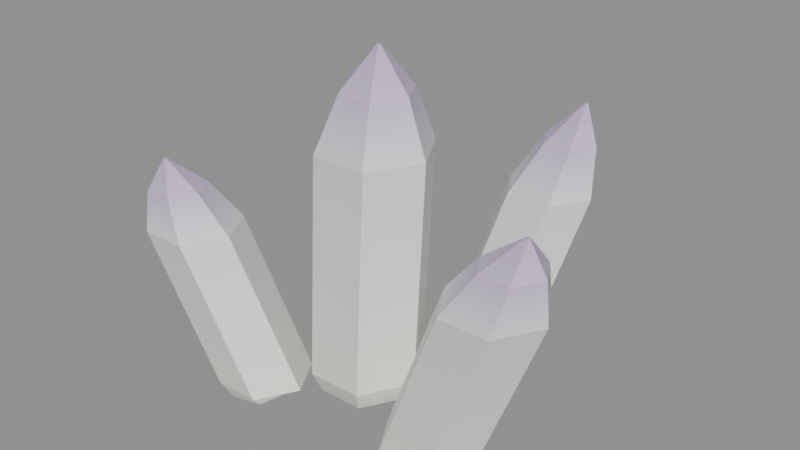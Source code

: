 # Source: quartz_cluster.blend  (saved by Blender 5.2.45; exported with 4.5.12 LTS)
import bpy
from mathutils import Matrix  # noqa: F401  (used for matrix-valued properties, if any)

bpy.ops.wm.read_factory_settings(use_empty=True)
scene = bpy.context.scene
scene.name = 'Scene'

# ---- materials (node trees are filled in below, after node groups)
mat_quartz_cluster_vertex_matte = bpy.data.materials.new('quartz_cluster_vertex_matte')

# ---- material node trees
mat_quartz_cluster_vertex_matte.use_nodes = True; mat_quartz_cluster_vertex_matte.node_tree.nodes.clear()
_N = mat_quartz_cluster_vertex_matte.node_tree.nodes; _L = mat_quartz_cluster_vertex_matte.node_tree.links
n0 = _N.new('ShaderNodeBsdfPrincipled'); n0.name = 'Principled BSDF'; n0.location = (-200, 100)
n0.inputs[2].default_value = 0.6
n0.inputs[10].default_value = 0.005
n0.inputs[13].default_value = 0.25
n1 = _N.new('ShaderNodeOutputMaterial'); n1.name = 'Material Output'; n1.location = (200, 100)
n2 = _N.new('ShaderNodeVertexColor'); n2.name = 'Color Attribute'; n2.location = (0, 0)
n2.layer_name = 'Color'
_L.new(n0.outputs[0], n1.inputs[0])
_L.new(n2.outputs[0], n0.inputs[0])
n1.is_active_output = True

# ---- meshes
me_faceted_pointed_quartz_column_1_mesh = bpy.data.meshes.new('Faceted pointed quartz column 1_mesh')
me_faceted_pointed_quartz_column_1_mesh.from_pydata([(0.09594, 0.0, 0.0011), (0.04797, -0.08309, 0.0009857), (-0.04797, -0.08309, 0.0009857), (-0.09594, -1.175e-17, 0.0011), (-0.04797, 0.08309, 0.0009857), (0.04797, 0.08309, 0.0009857), (0.1179, 0.0008775, 0.04464), (0.05938, -0.1004, 0.04464), (-0.05762, -0.1004, 0.04464), (-0.1161, 0.0008775, 0.04464), (-0.05762, 0.1022, 0.04464), (0.05938, 0.1022, 0.04464), (0.131, 0.01404, 0.5097), (0.07254, -0.08728, 0.5097), (-0.04446, -0.08728, 0.5097), (-0.103, 0.01404, 0.5097), (-0.04446, 0.1154, 0.5097), (0.07254, 0.1154, 0.5097), (0.0897, 0.01716, 0.62), (0.05343, -0.04566, 0.62), (-0.01911, -0.04566, 0.62), (-0.05538, 0.01716, 0.62), (-0.01911, 0.07998, 0.62), (0.05343, 0.07998, 0.62), (0.02359, 0.0195, 0.7026), (0.02155, 0.01595, 0.7026), (0.01745, 0.01595, 0.7026), (0.01541, 0.0195, 0.7026), (0.01745, 0.02305, 0.7026), (0.02155, 0.02305, 0.7026)], [], [(0, 6, 7, 1), (1, 7, 8, 2), (2, 8, 9, 3), (3, 9, 10, 4), (4, 10, 11, 5), (5, 11, 6, 0), (6, 12, 13, 7), (7, 13, 14, 8), (8, 14, 15, 9), (9, 15, 16, 10), (10, 16, 17, 11), (11, 17, 12, 6), (12, 18, 19, 13), (13, 19, 20, 14), (14, 20, 21, 15), (15, 21, 22, 16), (16, 22, 23, 17), (17, 23, 18, 12), (18, 24, 25, 19), (19, 25, 26, 20), (20, 26, 27, 21), (21, 27, 28, 22), (22, 28, 29, 23), (23, 29, 24, 18), (5, 0, 1, 2, 3, 4), (24, 29, 28, 27, 26, 25)])
_ca = me_faceted_pointed_quartz_column_1_mesh.color_attributes.new('Color', 'FLOAT_COLOR', 'CORNER')
_ca.data.foreach_set('color', [0.9131, 0.8963, 0.8228, 1.0, 1.0, 0.9823, 0.9047, 1.0, 1.0, 0.9823, 0.9047, 1.0, 0.9131, 0.8963, 0.8228, 1.0, 0.7579, 0.7439, 0.6829, 1.0, 0.83, 0.8153, 0.7509, 1.0, 0.83, 0.8153, 0.7509, 1.0, 0.7579, 0.7439, 0.6829, 1.0, 0.8674, 0.8515, 0.7816, 1.0, 0.95, 0.9331, 0.8594, 1.0, 0.95, 0.9331, 0.8594, 1.0, 0.8674, 0.8515, 0.7816, 1.0, 0.8035, 0.7887, 0.7241, 1.0, 0.88, 0.8644, 0.7961, 1.0, 0.88, 0.8644, 0.7961, 1.0, 0.8035, 0.7887, 0.7241, 1.0, 0.9131, 0.8963, 0.8228, 1.0, 1.0, 0.9823, 0.9047, 1.0, 1.0, 0.9823, 0.9047, 1.0, 0.9131, 0.8963, 0.8228, 1.0, 0.7853, 0.7708, 0.7076, 1.0, 0.86, 0.8447, 0.778, 1.0, 0.86, 0.8447, 0.778, 1.0, 0.7853, 0.7708, 0.7076, 1.0, 1.0, 0.9823, 0.9047, 1.0, 0.8714, 0.8714, 0.8963, 1.0, 0.8714, 0.8714, 0.8963, 1.0, 1.0, 0.9823, 0.9047, 1.0, 0.83, 0.8153, 0.7509, 1.0, 0.7232, 0.7232, 0.7439, 1.0, 0.7232, 0.7232, 0.7439, 1.0, 0.83, 0.8153, 0.7509, 1.0, 0.95, 0.9331, 0.8594, 1.0, 0.8278, 0.8278, 0.8515, 1.0, 0.8278, 0.8278, 0.8515, 1.0, 0.95, 0.9331, 0.8594, 1.0, 0.88, 0.8644, 0.7961, 1.0, 0.7668, 0.7668, 0.7887, 1.0, 0.7668, 0.7668, 0.7887, 1.0, 0.88, 0.8644, 0.7961, 1.0, 1.0, 0.9823, 0.9047, 1.0, 0.8714, 0.8714, 0.8963, 1.0, 0.8714, 0.8714, 0.8963, 1.0, 1.0, 0.9823, 0.9047, 1.0, 0.86, 0.8447, 0.778, 1.0, 0.7494, 0.7494, 0.7708, 1.0, 0.7494, 0.7494, 0.7708, 1.0, 0.86, 0.8447, 0.778, 1.0, 0.8714, 0.8714, 0.8963, 1.0, 0.6795, 0.5647, 0.807, 1.0, 0.6795, 0.5647, 0.807, 1.0, 0.8714, 0.8714, 0.8963, 1.0, 0.7232, 0.7232, 0.7439, 1.0, 0.564, 0.4687, 0.6698, 1.0, 0.564, 0.4687, 0.6698, 1.0, 0.7232, 0.7232, 0.7439, 1.0, 0.8278, 0.8278, 0.8515, 1.0, 0.6456, 0.5365, 0.7666, 1.0, 0.6456, 0.5365, 0.7666, 1.0, 0.8278, 0.8278, 0.8515, 1.0, 0.7668, 0.7668, 0.7887, 1.0, 0.598, 0.4969, 0.7101, 1.0, 0.598, 0.4969, 0.7101, 1.0, 0.7668, 0.7668, 0.7887, 1.0, 0.8714, 0.8714, 0.8963, 1.0, 0.6795, 0.5647, 0.807, 1.0, 0.6795, 0.5647, 0.807, 1.0, 0.8714, 0.8714, 0.8963, 1.0, 0.7494, 0.7494, 0.7708, 1.0, 0.5844, 0.4857, 0.694, 1.0, 0.5844, 0.4857, 0.694, 1.0, 0.7494, 0.7494, 0.7708, 1.0, 0.6795, 0.5647, 0.807, 1.0, 0.5906, 0.4735, 0.7231, 1.0, 0.5906, 0.4735, 0.7231, 1.0, 0.6795, 0.5647, 0.807, 1.0, 0.564, 0.4687, 0.6698, 1.0, 0.4902, 0.393, 0.6001, 1.0, 0.4902, 0.393, 0.6001, 1.0, 0.564, 0.4687, 0.6698, 1.0, 0.6456, 0.5365, 0.7666, 1.0, 0.5611, 0.4499, 0.6869, 1.0, 0.5611, 0.4499, 0.6869, 1.0, 0.6456, 0.5365, 0.7666, 1.0, 0.598, 0.4969, 0.7101, 1.0, 0.5197, 0.4167, 0.6363, 1.0, 0.5197, 0.4167, 0.6363, 1.0, 0.598, 0.4969, 0.7101, 1.0, 0.6795, 0.5647, 0.807, 1.0, 0.5906, 0.4735, 0.7231, 1.0, 0.5906, 0.4735, 0.7231, 1.0, 0.6795, 0.5647, 0.807, 1.0, 0.5844, 0.4857, 0.694, 1.0, 0.5079, 0.4072, 0.6218, 1.0, 0.5079, 0.4072, 0.6218, 1.0, 0.5844, 0.4857, 0.694, 1.0, 0.9131, 0.8963, 0.8228, 1.0, 0.9131, 0.8963, 0.8228, 1.0, 0.9131, 0.8963, 0.8228, 1.0, 0.9131, 0.8963, 0.8228, 1.0, 0.9131, 0.8963, 0.8228, 1.0, 0.9131, 0.8963, 0.8228, 1.0, 0.4902, 0.393, 0.6001, 1.0, 0.4902, 0.393, 0.6001, 1.0, 0.4902, 0.393, 0.6001, 1.0, 0.4902, 0.393, 0.6001, 1.0, 0.4902, 0.393, 0.6001, 1.0, 0.4902, 0.393, 0.6001, 1.0])
me_faceted_pointed_quartz_column_1_mesh.materials.append(mat_quartz_cluster_vertex_matte)
me_faceted_pointed_quartz_column_1_mesh.update()
me_faceted_pointed_quartz_column_2_mesh = bpy.data.meshes.new('Faceted pointed quartz column 2_mesh')
me_faceted_pointed_quartz_column_2_mesh.from_pydata([(-0.1151, -0.0845, -0.02435), (-0.155, -0.1537, -0.04524), (-0.235, -0.1537, -0.06264), (-0.2749, -0.0845, -0.06485), (-0.235, -0.01526, -0.05025), (-0.155, -0.01526, -0.02804), (-0.1069, -0.08684, -0.02562), (-0.1556, -0.1713, -0.02562), (-0.2531, -0.1713, -0.02562), (-0.3019, -0.08684, -0.02562), (-0.2531, -0.002403, -0.02562), (-0.1556, -0.002403, -0.02562), (-0.2473, -0.1219, 0.2903), (-0.296, -0.2064, 0.2903), (-0.3935, -0.2064, 0.2903), (-0.4423, -0.1219, 0.2903), (-0.3935, -0.0375, 0.2903), (-0.296, -0.0375, 0.2903), (-0.3176, -0.1303, 0.3652), (-0.3478, -0.1826, 0.3652), (-0.4083, -0.1826, 0.3652), (-0.4385, -0.1303, 0.3652), (-0.4083, -0.07791, 0.3652), (-0.3478, -0.07791, 0.3652), (-0.3996, -0.1365, 0.4213), (-0.4013, -0.1395, 0.4213), (-0.4047, -0.1395, 0.4213), (-0.4064, -0.1365, 0.4213), (-0.4047, -0.1335, 0.4213), (-0.4013, -0.1335, 0.4213)], [], [(0, 6, 7, 1), (1, 7, 8, 2), (2, 8, 9, 3), (3, 9, 10, 4), (4, 10, 11, 5), (5, 11, 6, 0), (6, 12, 13, 7), (7, 13, 14, 8), (8, 14, 15, 9), (9, 15, 16, 10), (10, 16, 17, 11), (11, 17, 12, 6), (12, 18, 19, 13), (13, 19, 20, 14), (14, 20, 21, 15), (15, 21, 22, 16), (16, 22, 23, 17), (17, 23, 18, 12), (18, 24, 25, 19), (19, 25, 26, 20), (20, 26, 27, 21), (21, 27, 28, 22), (22, 28, 29, 23), (23, 29, 24, 18), (5, 0, 1, 2, 3, 4), (24, 29, 28, 27, 26, 25)])
_ca = me_faceted_pointed_quartz_column_2_mesh.color_attributes.new('Color', 'FLOAT_COLOR', 'CORNER')
_ca.data.foreach_set('color', [0.9131, 0.8963, 0.8228, 1.0, 1.0, 0.9823, 0.9047, 1.0, 1.0, 0.9823, 0.9047, 1.0, 0.9131, 0.8963, 0.8228, 1.0, 0.7579, 0.7439, 0.6829, 1.0, 0.83, 0.8153, 0.7509, 1.0, 0.83, 0.8153, 0.7509, 1.0, 0.7579, 0.7439, 0.6829, 1.0, 0.8674, 0.8515, 0.7816, 1.0, 0.95, 0.9331, 0.8594, 1.0, 0.95, 0.9331, 0.8594, 1.0, 0.8674, 0.8515, 0.7816, 1.0, 0.8035, 0.7887, 0.7241, 1.0, 0.88, 0.8644, 0.7961, 1.0, 0.88, 0.8644, 0.7961, 1.0, 0.8035, 0.7887, 0.7241, 1.0, 0.9131, 0.8963, 0.8228, 1.0, 1.0, 0.9823, 0.9047, 1.0, 1.0, 0.9823, 0.9047, 1.0, 0.9131, 0.8963, 0.8228, 1.0, 0.7853, 0.7708, 0.7076, 1.0, 0.86, 0.8447, 0.778, 1.0, 0.86, 0.8447, 0.778, 1.0, 0.7853, 0.7708, 0.7076, 1.0, 1.0, 0.9823, 0.9047, 1.0, 0.8714, 0.8714, 0.8963, 1.0, 0.8714, 0.8714, 0.8963, 1.0, 1.0, 0.9823, 0.9047, 1.0, 0.83, 0.8153, 0.7509, 1.0, 0.7232, 0.7232, 0.7439, 1.0, 0.7232, 0.7232, 0.7439, 1.0, 0.83, 0.8153, 0.7509, 1.0, 0.95, 0.9331, 0.8594, 1.0, 0.8278, 0.8278, 0.8515, 1.0, 0.8278, 0.8278, 0.8515, 1.0, 0.95, 0.9331, 0.8594, 1.0, 0.88, 0.8644, 0.7961, 1.0, 0.7668, 0.7668, 0.7887, 1.0, 0.7668, 0.7668, 0.7887, 1.0, 0.88, 0.8644, 0.7961, 1.0, 1.0, 0.9823, 0.9047, 1.0, 0.8714, 0.8714, 0.8963, 1.0, 0.8714, 0.8714, 0.8963, 1.0, 1.0, 0.9823, 0.9047, 1.0, 0.86, 0.8447, 0.778, 1.0, 0.7494, 0.7494, 0.7708, 1.0, 0.7494, 0.7494, 0.7708, 1.0, 0.86, 0.8447, 0.778, 1.0, 0.8714, 0.8714, 0.8963, 1.0, 0.6795, 0.5647, 0.807, 1.0, 0.6795, 0.5647, 0.807, 1.0, 0.8714, 0.8714, 0.8963, 1.0, 0.7232, 0.7232, 0.7439, 1.0, 0.564, 0.4687, 0.6698, 1.0, 0.564, 0.4687, 0.6698, 1.0, 0.7232, 0.7232, 0.7439, 1.0, 0.8278, 0.8278, 0.8515, 1.0, 0.6456, 0.5365, 0.7666, 1.0, 0.6456, 0.5365, 0.7666, 1.0, 0.8278, 0.8278, 0.8515, 1.0, 0.7668, 0.7668, 0.7887, 1.0, 0.598, 0.4969, 0.7101, 1.0, 0.598, 0.4969, 0.7101, 1.0, 0.7668, 0.7668, 0.7887, 1.0, 0.8714, 0.8714, 0.8963, 1.0, 0.6795, 0.5647, 0.807, 1.0, 0.6795, 0.5647, 0.807, 1.0, 0.8714, 0.8714, 0.8963, 1.0, 0.7494, 0.7494, 0.7708, 1.0, 0.5844, 0.4857, 0.694, 1.0, 0.5844, 0.4857, 0.694, 1.0, 0.7494, 0.7494, 0.7708, 1.0, 0.6795, 0.5647, 0.807, 1.0, 0.5906, 0.4735, 0.7231, 1.0, 0.5906, 0.4735, 0.7231, 1.0, 0.6795, 0.5647, 0.807, 1.0, 0.564, 0.4687, 0.6698, 1.0, 0.4902, 0.393, 0.6001, 1.0, 0.4902, 0.393, 0.6001, 1.0, 0.564, 0.4687, 0.6698, 1.0, 0.6456, 0.5365, 0.7666, 1.0, 0.5611, 0.4499, 0.6869, 1.0, 0.5611, 0.4499, 0.6869, 1.0, 0.6456, 0.5365, 0.7666, 1.0, 0.598, 0.4969, 0.7101, 1.0, 0.5197, 0.4167, 0.6363, 1.0, 0.5197, 0.4167, 0.6363, 1.0, 0.598, 0.4969, 0.7101, 1.0, 0.6795, 0.5647, 0.807, 1.0, 0.5906, 0.4735, 0.7231, 1.0, 0.5906, 0.4735, 0.7231, 1.0, 0.6795, 0.5647, 0.807, 1.0, 0.5844, 0.4857, 0.694, 1.0, 0.5079, 0.4072, 0.6218, 1.0, 0.5079, 0.4072, 0.6218, 1.0, 0.5844, 0.4857, 0.694, 1.0, 0.9131, 0.8963, 0.8228, 1.0, 0.9131, 0.8963, 0.8228, 1.0, 0.9131, 0.8963, 0.8228, 1.0, 0.9131, 0.8963, 0.8228, 1.0, 0.9131, 0.8963, 0.8228, 1.0, 0.9131, 0.8963, 0.8228, 1.0, 0.4902, 0.393, 0.6001, 1.0, 0.4902, 0.393, 0.6001, 1.0, 0.4902, 0.393, 0.6001, 1.0, 0.4902, 0.393, 0.6001, 1.0, 0.4902, 0.393, 0.6001, 1.0, 0.4902, 0.393, 0.6001, 1.0])
me_faceted_pointed_quartz_column_2_mesh.materials.append(mat_quartz_cluster_vertex_matte)
me_faceted_pointed_quartz_column_2_mesh.update()
me_faceted_pointed_quartz_column_3_mesh = bpy.data.meshes.new('Faceted pointed quartz column 3_mesh')
me_faceted_pointed_quartz_column_3_mesh.from_pydata([(0.2803, -0.0585, -0.0634), (0.2376, -0.1324, -0.05971), (0.1524, -0.1324, -0.04011), (0.1097, -0.0585, -0.0185), (0.1524, 0.01535, -0.02654), (0.2376, 0.01535, -0.05023), (0.3089, -0.05996, -0.01905), (0.2569, -0.15, -0.01905), (0.1529, -0.15, -0.01905), (0.1009, -0.05996, -0.01905), (0.1529, 0.0301, -0.01905), (0.2569, 0.0301, -0.01905), (0.4581, -0.0819, 0.3495), (0.4061, -0.172, 0.3495), (0.3021, -0.172, 0.3495), (0.2501, -0.0819, 0.3495), (0.3021, 0.008167, 0.3495), (0.4061, 0.008167, 0.3495), (0.454, -0.0871, 0.4369), (0.4217, -0.1429, 0.4369), (0.3572, -0.1429, 0.4369), (0.325, -0.0871, 0.4369), (0.3572, -0.03126, 0.4369), (0.4217, -0.03126, 0.4369), (0.4196, -0.091, 0.5024), (0.4178, -0.09415, 0.5024), (0.4142, -0.09415, 0.5024), (0.4124, -0.091, 0.5024), (0.4142, -0.08785, 0.5024), (0.4178, -0.08785, 0.5024)], [], [(0, 6, 7, 1), (1, 7, 8, 2), (2, 8, 9, 3), (3, 9, 10, 4), (4, 10, 11, 5), (5, 11, 6, 0), (6, 12, 13, 7), (7, 13, 14, 8), (8, 14, 15, 9), (9, 15, 16, 10), (10, 16, 17, 11), (11, 17, 12, 6), (12, 18, 19, 13), (13, 19, 20, 14), (14, 20, 21, 15), (15, 21, 22, 16), (16, 22, 23, 17), (17, 23, 18, 12), (18, 24, 25, 19), (19, 25, 26, 20), (20, 26, 27, 21), (21, 27, 28, 22), (22, 28, 29, 23), (23, 29, 24, 18), (5, 0, 1, 2, 3, 4), (24, 29, 28, 27, 26, 25)])
_ca = me_faceted_pointed_quartz_column_3_mesh.color_attributes.new('Color', 'FLOAT_COLOR', 'CORNER')
_ca.data.foreach_set('color', [0.9131, 0.8963, 0.8228, 1.0, 1.0, 0.9823, 0.9047, 1.0, 1.0, 0.9823, 0.9047, 1.0, 0.9131, 0.8963, 0.8228, 1.0, 0.7579, 0.7439, 0.6829, 1.0, 0.83, 0.8153, 0.7509, 1.0, 0.83, 0.8153, 0.7509, 1.0, 0.7579, 0.7439, 0.6829, 1.0, 0.8674, 0.8515, 0.7816, 1.0, 0.95, 0.9331, 0.8594, 1.0, 0.95, 0.9331, 0.8594, 1.0, 0.8674, 0.8515, 0.7816, 1.0, 0.8035, 0.7887, 0.7241, 1.0, 0.88, 0.8644, 0.7961, 1.0, 0.88, 0.8644, 0.7961, 1.0, 0.8035, 0.7887, 0.7241, 1.0, 0.9131, 0.8963, 0.8228, 1.0, 1.0, 0.9823, 0.9047, 1.0, 1.0, 0.9823, 0.9047, 1.0, 0.9131, 0.8963, 0.8228, 1.0, 0.7853, 0.7708, 0.7076, 1.0, 0.86, 0.8447, 0.778, 1.0, 0.86, 0.8447, 0.778, 1.0, 0.7853, 0.7708, 0.7076, 1.0, 1.0, 0.9823, 0.9047, 1.0, 0.8714, 0.8714, 0.8963, 1.0, 0.8714, 0.8714, 0.8963, 1.0, 1.0, 0.9823, 0.9047, 1.0, 0.83, 0.8153, 0.7509, 1.0, 0.7232, 0.7232, 0.7439, 1.0, 0.7232, 0.7232, 0.7439, 1.0, 0.83, 0.8153, 0.7509, 1.0, 0.95, 0.9331, 0.8594, 1.0, 0.8278, 0.8278, 0.8515, 1.0, 0.8278, 0.8278, 0.8515, 1.0, 0.95, 0.9331, 0.8594, 1.0, 0.88, 0.8644, 0.7961, 1.0, 0.7668, 0.7668, 0.7887, 1.0, 0.7668, 0.7668, 0.7887, 1.0, 0.88, 0.8644, 0.7961, 1.0, 1.0, 0.9823, 0.9047, 1.0, 0.8714, 0.8714, 0.8963, 1.0, 0.8714, 0.8714, 0.8963, 1.0, 1.0, 0.9823, 0.9047, 1.0, 0.86, 0.8447, 0.778, 1.0, 0.7494, 0.7494, 0.7708, 1.0, 0.7494, 0.7494, 0.7708, 1.0, 0.86, 0.8447, 0.778, 1.0, 0.8714, 0.8714, 0.8963, 1.0, 0.6795, 0.5647, 0.807, 1.0, 0.6795, 0.5647, 0.807, 1.0, 0.8714, 0.8714, 0.8963, 1.0, 0.7232, 0.7232, 0.7439, 1.0, 0.564, 0.4687, 0.6698, 1.0, 0.564, 0.4687, 0.6698, 1.0, 0.7232, 0.7232, 0.7439, 1.0, 0.8278, 0.8278, 0.8515, 1.0, 0.6456, 0.5365, 0.7666, 1.0, 0.6456, 0.5365, 0.7666, 1.0, 0.8278, 0.8278, 0.8515, 1.0, 0.7668, 0.7668, 0.7887, 1.0, 0.598, 0.4969, 0.7101, 1.0, 0.598, 0.4969, 0.7101, 1.0, 0.7668, 0.7668, 0.7887, 1.0, 0.8714, 0.8714, 0.8963, 1.0, 0.6795, 0.5647, 0.807, 1.0, 0.6795, 0.5647, 0.807, 1.0, 0.8714, 0.8714, 0.8963, 1.0, 0.7494, 0.7494, 0.7708, 1.0, 0.5844, 0.4857, 0.694, 1.0, 0.5844, 0.4857, 0.694, 1.0, 0.7494, 0.7494, 0.7708, 1.0, 0.6795, 0.5647, 0.807, 1.0, 0.5906, 0.4735, 0.7231, 1.0, 0.5906, 0.4735, 0.7231, 1.0, 0.6795, 0.5647, 0.807, 1.0, 0.564, 0.4687, 0.6698, 1.0, 0.4902, 0.393, 0.6001, 1.0, 0.4902, 0.393, 0.6001, 1.0, 0.564, 0.4687, 0.6698, 1.0, 0.6456, 0.5365, 0.7666, 1.0, 0.5611, 0.4499, 0.6869, 1.0, 0.5611, 0.4499, 0.6869, 1.0, 0.6456, 0.5365, 0.7666, 1.0, 0.598, 0.4969, 0.7101, 1.0, 0.5197, 0.4167, 0.6363, 1.0, 0.5197, 0.4167, 0.6363, 1.0, 0.598, 0.4969, 0.7101, 1.0, 0.6795, 0.5647, 0.807, 1.0, 0.5906, 0.4735, 0.7231, 1.0, 0.5906, 0.4735, 0.7231, 1.0, 0.6795, 0.5647, 0.807, 1.0, 0.5844, 0.4857, 0.694, 1.0, 0.5079, 0.4072, 0.6218, 1.0, 0.5079, 0.4072, 0.6218, 1.0, 0.5844, 0.4857, 0.694, 1.0, 0.9131, 0.8963, 0.8228, 1.0, 0.9131, 0.8963, 0.8228, 1.0, 0.9131, 0.8963, 0.8228, 1.0, 0.9131, 0.8963, 0.8228, 1.0, 0.9131, 0.8963, 0.8228, 1.0, 0.9131, 0.8963, 0.8228, 1.0, 0.4902, 0.393, 0.6001, 1.0, 0.4902, 0.393, 0.6001, 1.0, 0.4902, 0.393, 0.6001, 1.0, 0.4902, 0.393, 0.6001, 1.0, 0.4902, 0.393, 0.6001, 1.0, 0.4902, 0.393, 0.6001, 1.0])
me_faceted_pointed_quartz_column_3_mesh.materials.append(mat_quartz_cluster_vertex_matte)
me_faceted_pointed_quartz_column_3_mesh.update()
me_faceted_pointed_quartz_column_4_mesh = bpy.data.meshes.new('Faceted pointed quartz column 4_mesh')
me_faceted_pointed_quartz_column_4_mesh.from_pydata([(-0.05421, 0.182, -0.03551), (-0.08885, 0.122, -0.02456), (-0.1581, 0.122, -0.03823), (-0.1928, 0.182, -0.05633), (-0.1581, 0.242, -0.06289), (-0.08885, 0.242, -0.05434), (-0.04456, 0.1902, -0.02851), (-0.08681, 0.117, -0.02851), (-0.1713, 0.117, -0.02851), (-0.2136, 0.1902, -0.02851), (-0.1713, 0.2634, -0.02851), (-0.08681, 0.2634, -0.02851), (-0.1279, 0.313, 0.2435), (-0.1702, 0.2399, 0.2435), (-0.2547, 0.2399, 0.2435), (-0.2969, 0.313, 0.2435), (-0.2547, 0.3862, 0.2435), (-0.1702, 0.3862, 0.2435), (-0.1798, 0.3422, 0.308), (-0.206, 0.2968, 0.308), (-0.2584, 0.2968, 0.308), (-0.2846, 0.3422, 0.308), (-0.2584, 0.3875, 0.308), (-0.206, 0.3875, 0.308), (-0.244, 0.364, 0.3564), (-0.2455, 0.3614, 0.3564), (-0.2485, 0.3614, 0.3564), (-0.25, 0.364, 0.3564), (-0.2485, 0.3666, 0.3564), (-0.2455, 0.3666, 0.3564)], [], [(0, 6, 7, 1), (1, 7, 8, 2), (2, 8, 9, 3), (3, 9, 10, 4), (4, 10, 11, 5), (5, 11, 6, 0), (6, 12, 13, 7), (7, 13, 14, 8), (8, 14, 15, 9), (9, 15, 16, 10), (10, 16, 17, 11), (11, 17, 12, 6), (12, 18, 19, 13), (13, 19, 20, 14), (14, 20, 21, 15), (15, 21, 22, 16), (16, 22, 23, 17), (17, 23, 18, 12), (18, 24, 25, 19), (19, 25, 26, 20), (20, 26, 27, 21), (21, 27, 28, 22), (22, 28, 29, 23), (23, 29, 24, 18), (5, 0, 1, 2, 3, 4), (24, 29, 28, 27, 26, 25)])
_ca = me_faceted_pointed_quartz_column_4_mesh.color_attributes.new('Color', 'FLOAT_COLOR', 'CORNER')
_ca.data.foreach_set('color', [0.9131, 0.8963, 0.8228, 1.0, 1.0, 0.9823, 0.9047, 1.0, 1.0, 0.9823, 0.9047, 1.0, 0.9131, 0.8963, 0.8228, 1.0, 0.7579, 0.7439, 0.6829, 1.0, 0.83, 0.8153, 0.7509, 1.0, 0.83, 0.8153, 0.7509, 1.0, 0.7579, 0.7439, 0.6829, 1.0, 0.8674, 0.8515, 0.7816, 1.0, 0.95, 0.9331, 0.8594, 1.0, 0.95, 0.9331, 0.8594, 1.0, 0.8674, 0.8515, 0.7816, 1.0, 0.8035, 0.7887, 0.7241, 1.0, 0.88, 0.8644, 0.7961, 1.0, 0.88, 0.8644, 0.7961, 1.0, 0.8035, 0.7887, 0.7241, 1.0, 0.9131, 0.8963, 0.8228, 1.0, 1.0, 0.9823, 0.9047, 1.0, 1.0, 0.9823, 0.9047, 1.0, 0.9131, 0.8963, 0.8228, 1.0, 0.7853, 0.7708, 0.7076, 1.0, 0.86, 0.8447, 0.778, 1.0, 0.86, 0.8447, 0.778, 1.0, 0.7853, 0.7708, 0.7076, 1.0, 1.0, 0.9823, 0.9047, 1.0, 0.8714, 0.8714, 0.8963, 1.0, 0.8714, 0.8714, 0.8963, 1.0, 1.0, 0.9823, 0.9047, 1.0, 0.83, 0.8153, 0.7509, 1.0, 0.7232, 0.7232, 0.7439, 1.0, 0.7232, 0.7232, 0.7439, 1.0, 0.83, 0.8153, 0.7509, 1.0, 0.95, 0.9331, 0.8594, 1.0, 0.8278, 0.8278, 0.8515, 1.0, 0.8278, 0.8278, 0.8515, 1.0, 0.95, 0.9331, 0.8594, 1.0, 0.88, 0.8644, 0.7961, 1.0, 0.7668, 0.7668, 0.7887, 1.0, 0.7668, 0.7668, 0.7887, 1.0, 0.88, 0.8644, 0.7961, 1.0, 1.0, 0.9823, 0.9047, 1.0, 0.8714, 0.8714, 0.8963, 1.0, 0.8714, 0.8714, 0.8963, 1.0, 1.0, 0.9823, 0.9047, 1.0, 0.86, 0.8447, 0.778, 1.0, 0.7494, 0.7494, 0.7708, 1.0, 0.7494, 0.7494, 0.7708, 1.0, 0.86, 0.8447, 0.778, 1.0, 0.8714, 0.8714, 0.8963, 1.0, 0.6795, 0.5647, 0.807, 1.0, 0.6795, 0.5647, 0.807, 1.0, 0.8714, 0.8714, 0.8963, 1.0, 0.7232, 0.7232, 0.7439, 1.0, 0.564, 0.4687, 0.6698, 1.0, 0.564, 0.4687, 0.6698, 1.0, 0.7232, 0.7232, 0.7439, 1.0, 0.8278, 0.8278, 0.8515, 1.0, 0.6456, 0.5365, 0.7666, 1.0, 0.6456, 0.5365, 0.7666, 1.0, 0.8278, 0.8278, 0.8515, 1.0, 0.7668, 0.7668, 0.7887, 1.0, 0.598, 0.4969, 0.7101, 1.0, 0.598, 0.4969, 0.7101, 1.0, 0.7668, 0.7668, 0.7887, 1.0, 0.8714, 0.8714, 0.8963, 1.0, 0.6795, 0.5647, 0.807, 1.0, 0.6795, 0.5647, 0.807, 1.0, 0.8714, 0.8714, 0.8963, 1.0, 0.7494, 0.7494, 0.7708, 1.0, 0.5844, 0.4857, 0.694, 1.0, 0.5844, 0.4857, 0.694, 1.0, 0.7494, 0.7494, 0.7708, 1.0, 0.6795, 0.5647, 0.807, 1.0, 0.5906, 0.4735, 0.7231, 1.0, 0.5906, 0.4735, 0.7231, 1.0, 0.6795, 0.5647, 0.807, 1.0, 0.564, 0.4687, 0.6698, 1.0, 0.4902, 0.393, 0.6001, 1.0, 0.4902, 0.393, 0.6001, 1.0, 0.564, 0.4687, 0.6698, 1.0, 0.6456, 0.5365, 0.7666, 1.0, 0.5611, 0.4499, 0.6869, 1.0, 0.5611, 0.4499, 0.6869, 1.0, 0.6456, 0.5365, 0.7666, 1.0, 0.598, 0.4969, 0.7101, 1.0, 0.5197, 0.4167, 0.6363, 1.0, 0.5197, 0.4167, 0.6363, 1.0, 0.598, 0.4969, 0.7101, 1.0, 0.6795, 0.5647, 0.807, 1.0, 0.5906, 0.4735, 0.7231, 1.0, 0.5906, 0.4735, 0.7231, 1.0, 0.6795, 0.5647, 0.807, 1.0, 0.5844, 0.4857, 0.694, 1.0, 0.5079, 0.4072, 0.6218, 1.0, 0.5079, 0.4072, 0.6218, 1.0, 0.5844, 0.4857, 0.694, 1.0, 0.9131, 0.8963, 0.8228, 1.0, 0.9131, 0.8963, 0.8228, 1.0, 0.9131, 0.8963, 0.8228, 1.0, 0.9131, 0.8963, 0.8228, 1.0, 0.9131, 0.8963, 0.8228, 1.0, 0.9131, 0.8963, 0.8228, 1.0, 0.4902, 0.393, 0.6001, 1.0, 0.4902, 0.393, 0.6001, 1.0, 0.4902, 0.393, 0.6001, 1.0, 0.4902, 0.393, 0.6001, 1.0, 0.4902, 0.393, 0.6001, 1.0, 0.4902, 0.393, 0.6001, 1.0])
me_faceted_pointed_quartz_column_4_mesh.materials.append(mat_quartz_cluster_vertex_matte)
me_faceted_pointed_quartz_column_4_mesh.update()
me_faceted_pointed_quartz_column_5_mesh = bpy.data.meshes.new('Faceted pointed quartz column 5_mesh')
me_faceted_pointed_quartz_column_5_mesh.from_pydata([(0.1916, 0.169, -0.05655), (0.1543, 0.1044, -0.03706), (0.07969, 0.1044, -0.02191), (0.04238, 0.169, -0.03386), (0.07969, 0.2336, -0.05414), (0.1543, 0.2336, -0.06309), (0.2139, 0.1772, -0.01855), (0.1683, 0.09838, -0.01855), (0.07735, 0.09838, -0.01855), (0.03185, 0.1772, -0.01855), (0.07735, 0.256, -0.01855), (0.1683, 0.256, -0.01855), (0.3016, 0.3, 0.3851), (0.2561, 0.2212, 0.3851), (0.1651, 0.2212, 0.3851), (0.1196, 0.3, 0.3851), (0.1651, 0.3788, 0.3851), (0.2561, 0.3788, 0.3851), (0.2878, 0.3292, 0.4808), (0.2596, 0.2803, 0.4808), (0.2032, 0.2803, 0.4808), (0.175, 0.3292, 0.4808), (0.2032, 0.378, 0.4808), (0.2596, 0.378, 0.4808), (0.2502, 0.351, 0.5525), (0.2486, 0.3482, 0.5525), (0.2454, 0.3482, 0.5525), (0.2438, 0.351, 0.5525), (0.2454, 0.3538, 0.5525), (0.2486, 0.3538, 0.5525)], [], [(0, 6, 7, 1), (1, 7, 8, 2), (2, 8, 9, 3), (3, 9, 10, 4), (4, 10, 11, 5), (5, 11, 6, 0), (6, 12, 13, 7), (7, 13, 14, 8), (8, 14, 15, 9), (9, 15, 16, 10), (10, 16, 17, 11), (11, 17, 12, 6), (12, 18, 19, 13), (13, 19, 20, 14), (14, 20, 21, 15), (15, 21, 22, 16), (16, 22, 23, 17), (17, 23, 18, 12), (18, 24, 25, 19), (19, 25, 26, 20), (20, 26, 27, 21), (21, 27, 28, 22), (22, 28, 29, 23), (23, 29, 24, 18), (5, 0, 1, 2, 3, 4), (24, 29, 28, 27, 26, 25)])
_ca = me_faceted_pointed_quartz_column_5_mesh.color_attributes.new('Color', 'FLOAT_COLOR', 'CORNER')
_ca.data.foreach_set('color', [0.9131, 0.8963, 0.8228, 1.0, 1.0, 0.9823, 0.9047, 1.0, 1.0, 0.9823, 0.9047, 1.0, 0.9131, 0.8963, 0.8228, 1.0, 0.7579, 0.7439, 0.6829, 1.0, 0.83, 0.8153, 0.7509, 1.0, 0.83, 0.8153, 0.7509, 1.0, 0.7579, 0.7439, 0.6829, 1.0, 0.8674, 0.8515, 0.7816, 1.0, 0.95, 0.9331, 0.8594, 1.0, 0.95, 0.9331, 0.8594, 1.0, 0.8674, 0.8515, 0.7816, 1.0, 0.8035, 0.7887, 0.7241, 1.0, 0.88, 0.8644, 0.7961, 1.0, 0.88, 0.8644, 0.7961, 1.0, 0.8035, 0.7887, 0.7241, 1.0, 0.9131, 0.8963, 0.8228, 1.0, 1.0, 0.9823, 0.9047, 1.0, 1.0, 0.9823, 0.9047, 1.0, 0.9131, 0.8963, 0.8228, 1.0, 0.7853, 0.7708, 0.7076, 1.0, 0.86, 0.8447, 0.778, 1.0, 0.86, 0.8447, 0.778, 1.0, 0.7853, 0.7708, 0.7076, 1.0, 1.0, 0.9823, 0.9047, 1.0, 0.8714, 0.8714, 0.8963, 1.0, 0.8714, 0.8714, 0.8963, 1.0, 1.0, 0.9823, 0.9047, 1.0, 0.83, 0.8153, 0.7509, 1.0, 0.7232, 0.7232, 0.7439, 1.0, 0.7232, 0.7232, 0.7439, 1.0, 0.83, 0.8153, 0.7509, 1.0, 0.95, 0.9331, 0.8594, 1.0, 0.8278, 0.8278, 0.8515, 1.0, 0.8278, 0.8278, 0.8515, 1.0, 0.95, 0.9331, 0.8594, 1.0, 0.88, 0.8644, 0.7961, 1.0, 0.7668, 0.7668, 0.7887, 1.0, 0.7668, 0.7668, 0.7887, 1.0, 0.88, 0.8644, 0.7961, 1.0, 1.0, 0.9823, 0.9047, 1.0, 0.8714, 0.8714, 0.8963, 1.0, 0.8714, 0.8714, 0.8963, 1.0, 1.0, 0.9823, 0.9047, 1.0, 0.86, 0.8447, 0.778, 1.0, 0.7494, 0.7494, 0.7708, 1.0, 0.7494, 0.7494, 0.7708, 1.0, 0.86, 0.8447, 0.778, 1.0, 0.8714, 0.8714, 0.8963, 1.0, 0.6795, 0.5647, 0.807, 1.0, 0.6795, 0.5647, 0.807, 1.0, 0.8714, 0.8714, 0.8963, 1.0, 0.7232, 0.7232, 0.7439, 1.0, 0.564, 0.4687, 0.6698, 1.0, 0.564, 0.4687, 0.6698, 1.0, 0.7232, 0.7232, 0.7439, 1.0, 0.8278, 0.8278, 0.8515, 1.0, 0.6456, 0.5365, 0.7666, 1.0, 0.6456, 0.5365, 0.7666, 1.0, 0.8278, 0.8278, 0.8515, 1.0, 0.7668, 0.7668, 0.7887, 1.0, 0.598, 0.4969, 0.7101, 1.0, 0.598, 0.4969, 0.7101, 1.0, 0.7668, 0.7668, 0.7887, 1.0, 0.8714, 0.8714, 0.8963, 1.0, 0.6795, 0.5647, 0.807, 1.0, 0.6795, 0.5647, 0.807, 1.0, 0.8714, 0.8714, 0.8963, 1.0, 0.7494, 0.7494, 0.7708, 1.0, 0.5844, 0.4857, 0.694, 1.0, 0.5844, 0.4857, 0.694, 1.0, 0.7494, 0.7494, 0.7708, 1.0, 0.6795, 0.5647, 0.807, 1.0, 0.5906, 0.4735, 0.7231, 1.0, 0.5906, 0.4735, 0.7231, 1.0, 0.6795, 0.5647, 0.807, 1.0, 0.564, 0.4687, 0.6698, 1.0, 0.4902, 0.393, 0.6001, 1.0, 0.4902, 0.393, 0.6001, 1.0, 0.564, 0.4687, 0.6698, 1.0, 0.6456, 0.5365, 0.7666, 1.0, 0.5611, 0.4499, 0.6869, 1.0, 0.5611, 0.4499, 0.6869, 1.0, 0.6456, 0.5365, 0.7666, 1.0, 0.598, 0.4969, 0.7101, 1.0, 0.5197, 0.4167, 0.6363, 1.0, 0.5197, 0.4167, 0.6363, 1.0, 0.598, 0.4969, 0.7101, 1.0, 0.6795, 0.5647, 0.807, 1.0, 0.5906, 0.4735, 0.7231, 1.0, 0.5906, 0.4735, 0.7231, 1.0, 0.6795, 0.5647, 0.807, 1.0, 0.5844, 0.4857, 0.694, 1.0, 0.5079, 0.4072, 0.6218, 1.0, 0.5079, 0.4072, 0.6218, 1.0, 0.5844, 0.4857, 0.694, 1.0, 0.9131, 0.8963, 0.8228, 1.0, 0.9131, 0.8963, 0.8228, 1.0, 0.9131, 0.8963, 0.8228, 1.0, 0.9131, 0.8963, 0.8228, 1.0, 0.9131, 0.8963, 0.8228, 1.0, 0.9131, 0.8963, 0.8228, 1.0, 0.4902, 0.393, 0.6001, 1.0, 0.4902, 0.393, 0.6001, 1.0, 0.4902, 0.393, 0.6001, 1.0, 0.4902, 0.393, 0.6001, 1.0, 0.4902, 0.393, 0.6001, 1.0, 0.4902, 0.393, 0.6001, 1.0])
me_faceted_pointed_quartz_column_5_mesh.materials.append(mat_quartz_cluster_vertex_matte)
me_faceted_pointed_quartz_column_5_mesh.update()

# ---- objects
ob_faceted_pointed_quartz_column_1 = bpy.data.objects.new('Faceted pointed quartz column 1', me_faceted_pointed_quartz_column_1_mesh)
ob_faceted_pointed_quartz_column_2 = bpy.data.objects.new('Faceted pointed quartz column 2', me_faceted_pointed_quartz_column_2_mesh)
ob_faceted_pointed_quartz_column_3 = bpy.data.objects.new('Faceted pointed quartz column 3', me_faceted_pointed_quartz_column_3_mesh)
ob_faceted_pointed_quartz_column_4 = bpy.data.objects.new('Faceted pointed quartz column 4', me_faceted_pointed_quartz_column_4_mesh)
ob_faceted_pointed_quartz_column_5 = bpy.data.objects.new('Faceted pointed quartz column 5', me_faceted_pointed_quartz_column_5_mesh)

# ---- transforms, parenting, visibility, modifiers, constraints
ob_faceted_pointed_quartz_column_1.location = (0.0, 0.0, 0.0)
ob_faceted_pointed_quartz_column_2.location = (0.0, 0.0, 0.0)
ob_faceted_pointed_quartz_column_3.location = (0.0, 0.0, 0.0)
ob_faceted_pointed_quartz_column_4.location = (0.0, 0.0, 0.0)
ob_faceted_pointed_quartz_column_5.location = (0.0, 0.0, 0.0)

# ---- collection membership
scene.collection.objects.link(ob_faceted_pointed_quartz_column_1)
scene.collection.objects.link(ob_faceted_pointed_quartz_column_2)
scene.collection.objects.link(ob_faceted_pointed_quartz_column_3)
scene.collection.objects.link(ob_faceted_pointed_quartz_column_4)
scene.collection.objects.link(ob_faceted_pointed_quartz_column_5)

# ---- scene / render settings (as saved in the file)
scene.frame_start = 1; scene.frame_end = 250; scene.frame_set(1)
scene.render.engine = 'BLENDER_EEVEE_NEXT'
scene.render.bake_bias = 0.0
scene.render.bake_samples = 0
scene.render.compositor_device = 'GPU'
scene.eevee.use_volume_custom_range = False
scene.eevee.fast_gi_thickness_near = 0.1
scene.eevee.fast_gi_thickness_far = 0.0
scene.eevee.ray_tracing_options.screen_trace_thickness = 0.1
bpy.context.view_layer.update()

# ---- added for rendering (the .blend has no active camera and no usable light): camera, sun + grey world if the file has none
cam_auto = bpy.data.cameras.new('AutoCamera')
cam_auto.lens = 50.0
cam_auto.sensor_width = 36.0
cam_auto.clip_end = 1000.0
ob_auto_camera = bpy.data.objects.new('AutoCamera', cam_auto)
scene.collection.objects.link(ob_auto_camera)
ob_auto_camera.location = (1.23274, -1.3792, 1.29875)
ob_auto_camera.rotation_euler = (1.09748, -7.21219e-08, 0.694738)
scene.camera = ob_auto_camera
light_auto_sun = bpy.data.lights.new('AutoSun', 'SUN')
light_auto_sun.energy = 3.0
light_auto_sun.angle = 0.0523599
ob_auto_sun = bpy.data.objects.new('AutoSun', light_auto_sun)
scene.collection.objects.link(ob_auto_sun)
ob_auto_sun.rotation_euler = (0.872665, 0.174533, 0.523599)
if scene.world is None:
    world_auto = bpy.data.worlds.new('AutoWorld')
    world_auto.color = (0.3, 0.3, 0.3)
    scene.world = world_auto
bpy.context.view_layer.update()
